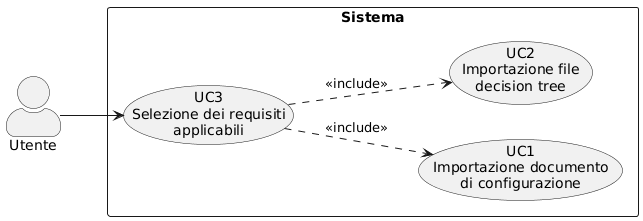

The diagram above was rendered by PlantUML. Its source (embedded in the PNG):
@startuml
left to right direction
skinparam actorStyle awesome
skinparam packageStyle rectangle

actor "Utente" as U

rectangle "Sistema" {
  usecase "UC3\nSelezione dei requisiti\napplicabili" as UC3
  usecase "UC1\nImportazione documento\ndi configurazione" as UC1
  usecase "UC2\nImportazione file\ndecision tree" as UC2
}

U --> UC3
UC3 ..> UC1 : <<include>>
UC3 ..> UC2 : <<include>>
@enduml